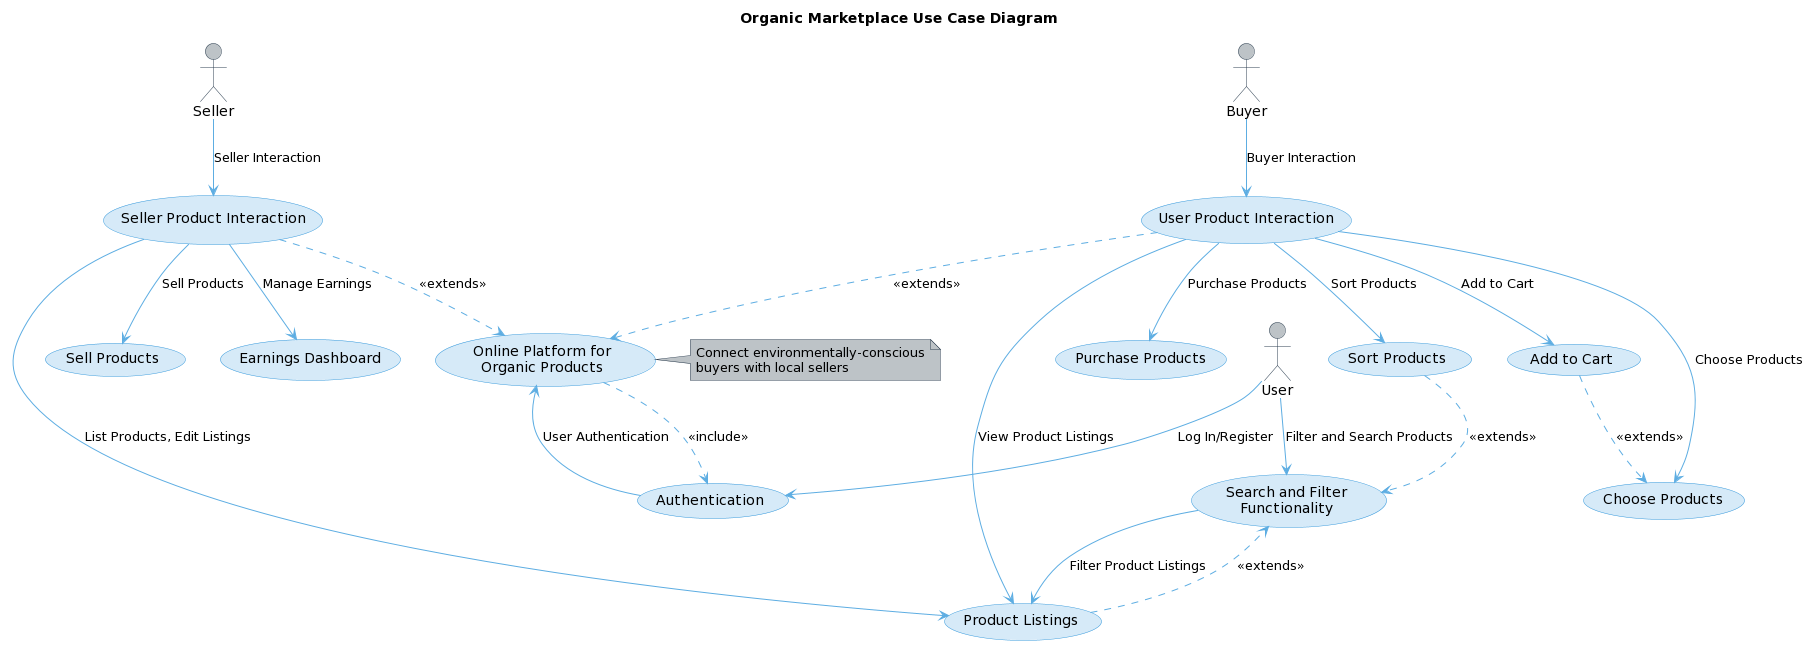

The diagram above was rendered by PlantUML. Its source (embedded in the PNG):
@startuml
!define LIGHT_BLUE #D6EAF8
!define DARK_BLUE #3498DB
!define MID_BLUE #5DADE2
!define DARK_GRAY #2C3E50
!define LIGHT_GRAY #BDC3C7

title Organic Marketplace Use Case Diagram

skinparam shadowing false
skinparam actor {
	BorderColor DARK_GRAY
	BackgroundColor LIGHT_GRAY
}
skinparam usecase {
    BackgroundColor LIGHT_BLUE
    BorderColor DARK_BLUE
    ArrowColor MID_BLUE
    FontColor BLACK
    Bold true
}
skinparam note {
    BackgroundColor LIGHT_GRAY
    BorderColor DARK_GRAY
}

actor User as user
actor Seller as seller
actor Buyer as buyer

(Online Platform for\nOrganic Products) as marketplace
note right: Connect environmentally-conscious\nbuyers with local sellers

(Authentication) --> (marketplace): User Authentication

(user) --> (Authentication): Log In/Register
(user) --> (Search and Filter\nFunctionality): Filter and Search Products

(Search and Filter\nFunctionality) --> (Product Listings): Filter Product Listings
(Product Listings) ..> (Search and Filter\nFunctionality): <<extends>>

(seller) --> (Seller Product Interaction): Seller Interaction
(buyer) --> (User Product Interaction): Buyer Interaction

(Add to Cart) ..> (Choose Products): <<extends>>

(Sort Products) ..> (Search and Filter\nFunctionality): <<extends>>

(marketplace) ..> (Authentication): <<include>>
(User Product Interaction) ..> (marketplace): <<extends>>
(Seller Product Interaction) ..> (marketplace): <<extends>>






(Seller Product Interaction) --> (Product Listings): List Products, Edit Listings
(Seller Product Interaction) --> (Sell Products): Sell Products
(Seller Product Interaction) --> (Earnings Dashboard): Manage Earnings

(User Product Interaction) --> (Product Listings): View Product Listings
(User Product Interaction) --> (Purchase Products): Purchase Products
(User Product Interaction) --> (Choose Products): Choose Products
(User Product Interaction) --> (Sort Products): Sort Products
(User Product Interaction) --> (Add to Cart): Add to Cart
@enduml